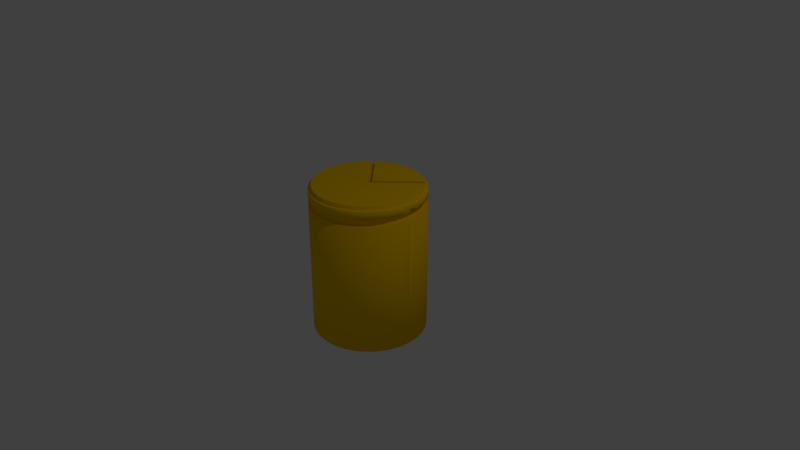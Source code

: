 # Source: RotoChip_PuzzleButton_002.blend  (saved by Blender 2.77.0; exported with 4.5.12 LTS)
import bpy
from mathutils import Matrix  # noqa: F401  (used for matrix-valued properties, if any)

bpy.ops.wm.read_factory_settings(use_empty=True)
scene = bpy.context.scene
scene.name = 'Scene'

# ---- collections
col_collection_1 = bpy.data.collections.new('Collection 1'); scene.collection.children.link(col_collection_1)

# ---- materials (node trees are filled in below, after node groups)
mat_yellowbuttonmaterial = bpy.data.materials.new('YellowButtonMaterial')
mat_yellowbuttonmaterial.alpha_threshold = 0.0
mat_yellowbuttonmaterial.use_transparent_shadow = False
mat_yellowbuttonmaterial.diffuse_color = (1.0, 0.6, 0.0, 1.0)
mat_yellowbuttonmaterial.roughness = 0.5
mat_yellowbuttonmaterial.specular_intensity = 0.6684

# ---- material node trees

# ---- world
world_world = bpy.data.worlds.new('World'); scene.world = world_world
world_world.color = (0.05088, 0.05088, 0.05088)
world_world.use_sun_shadow = False
world_world.sun_shadow_jitter_overblur = 0.0
world_world.cycles.sampling_method = 'MANUAL'

# ---- cameras
cam_camera = bpy.data.cameras.new('Camera')
cam_camera.clip_end = 100.0
cam_camera.lens = 35.0
cam_camera.sensor_width = 32.0
cam_camera.sensor_height = 18.0
cam_camera.ortho_scale = 7.314
cam_camera.dof.focus_distance = 0.0
cam_camera.dof.aperture_fstop = 128.0

# ---- lights
light_lamp = bpy.data.lights.new('Lamp', 'POINT')
light_lamp.transmission_factor = 0.0
light_lamp.cutoff_distance = 30.0
light_lamp.energy = 100.0
light_lamp.shadow_buffer_clip_start = 1.001
light_lamp.shadow_soft_size = 0.1
light_lamp.shadow_maximum_resolution = 0.006
light_lamp.use_absolute_resolution = True

# ---- meshes
me_cylinder = bpy.data.meshes.new('Cylinder')
me_cylinder.from_pydata([(0.1951, 0.9808, 0.95), (0.1951, 0.9808, 0.85), (0.0, 1.0, 0.85), (0.0, 1.0, 0.95), (0.7071, -0.7071, 0.95), (0.8315, -0.5556, 0.95), (0.9239, -0.3827, 0.95), (0.9808, -0.1951, 0.95), (1.0, 0.0, 0.95), (0.9808, 0.1951, 0.95), (0.9239, 0.3827, 0.95), (0.8315, 0.5556, 0.95), (0.7071, 0.7071, 0.95), (0.5556, 0.8315, 0.95), (0.3827, 0.9239, 0.95), (-0.1951, 0.9808, 0.95), (-0.3827, 0.9239, 0.95), (-0.5556, 0.8315, 0.95), (-0.7071, 0.7071, 0.95), (-0.7071, 0.7071, 0.95), (-0.6673, 0.6673, 0.95), (-0.5243, 0.7846, 0.95), (-0.3611, 0.8718, 0.95), (-0.1841, 0.9255, 0.95), (1.252e-06, 0.9437, 0.95), (0.1841, 0.9255, 0.95), (0.3611, 0.8718, 0.95), (0.5243, 0.7846, 0.95), (0.6673, 0.6673, 0.95), (0.7846, 0.5243, 0.95), (0.8718, 0.3611, 0.95), (0.9255, 0.1841, 0.95), (0.9437, 0.0, 0.95), (0.9255, -0.1841, 0.95), (0.8718, -0.3611, 0.95), (0.7846, -0.5243, 0.95), (0.6673, -0.6673, 0.95), (0.3827, 0.9239, 0.85), (-0.1951, 0.9808, 0.85), (-0.8315, 0.5556, 0.95), (-0.9239, 0.3827, 0.95), (-0.9808, 0.1951, 0.95), (-1.0, 1.043e-06, 0.95), (-0.9808, -0.1951, 0.95), (-0.9239, -0.3827, 0.95), (-0.8315, -0.5556, 0.95), (-0.7071, -0.7071, 0.95), (-0.5556, -0.8315, 0.95), (-0.3827, -0.9239, 0.95), (-0.1951, -0.9808, 0.95), (-3.278e-07, -1.0, 0.95), (0.1951, -0.9808, 0.95), (0.3827, -0.9239, 0.95), (0.5556, -0.8315, 0.95), (0.7071, -0.7071, 0.95), (0.5243, -0.7846, 0.95), (0.3611, -0.8718, 0.95), (0.1841, -0.9255, 0.95), (0.0, -0.9437, 0.95), (-0.1841, -0.9255, 0.95), (-0.3611, -0.8718, 0.95), (-0.5243, -0.7846, 0.95), (-0.6673, -0.6673, 0.95), (-0.7846, -0.5243, 0.95), (-0.8718, -0.3611, 0.95), (-0.9255, -0.1841, 0.95), (-0.9437, 5.364e-07, 0.95), (-0.9255, 0.1841, 0.95), (-0.8718, 0.3611, 0.95), (-0.7846, 0.5243, 0.95), (0.8315, -0.5556, 0.85), (0.7071, -0.7071, 0.85), (0.7071, -0.7071, 0.85), (0.9239, -0.3827, 0.85), (0.9808, -0.1951, 0.85), (1.0, 0.0, 0.85), (0.9808, 0.1951, 0.85), (0.9239, 0.3827, 0.85), (0.8315, 0.5556, 0.85), (0.7071, 0.7071, 0.85), (0.5556, 0.8315, 0.85), (-0.3827, 0.9239, 0.85), (-0.5556, 0.8315, 0.85), (-0.7071, 0.7071, 0.85), (-0.8315, 0.5556, 0.85), (-0.7071, 0.7071, 0.85), (-0.6673, 0.6673, 1.0), (-0.5243, 0.7846, 1.0), (-0.3611, 0.8718, 1.0), (-0.1841, 0.9255, 1.0), (0.0, 0.9437, 0.95), (0.06667, 0.9371, 0.95), (0.1841, 0.9255, 1.0), (0.3611, 0.8718, 1.0), (0.5243, 0.7846, 1.0), (0.6673, 0.6673, 1.0), (0.7846, 0.5243, 1.0), (0.8718, 0.3611, 1.0), (0.9255, 0.1841, 1.0), (0.9371, 0.06667, 0.95), (0.9437, 0.0, 1.0), (0.9255, -0.1841, 1.0), (0.9437, 0.0, 0.95), (0.8718, -0.3611, 1.0), (0.7846, -0.5243, 1.0), (0.6673, -0.6673, 1.0), (-0.9239, 0.3827, 0.85), (-0.9808, 0.1951, 0.85), (-1.0, 1.043e-06, 0.85), (-0.9808, -0.1951, 0.85), (-0.9239, -0.3827, 0.85), (-0.8315, -0.5556, 0.85), (-0.7071, -0.7071, 0.85), (-0.5556, -0.8315, 0.85), (-0.3827, -0.9239, 0.85), (-0.1951, -0.9808, 0.85), (-3.278e-07, -1.0, 0.85), (0.1951, -0.9808, 0.85), (0.3827, -0.9239, 0.85), (0.5556, -0.8315, 0.85), (0.5243, -0.7846, 1.0), (0.3611, -0.8718, 1.0), (0.1841, -0.9255, 1.0), (0.0, -0.9437, 1.0), (-0.1841, -0.9255, 1.0), (-0.3611, -0.8718, 1.0), (-0.5243, -0.7846, 1.0), (-0.6673, -0.6673, 1.0), (-0.7846, -0.5243, 1.0), (-0.8718, -0.3611, 1.0), (-0.9255, -0.1841, 1.0), (-0.9437, 5.364e-07, 1.0), (-0.9255, 0.1841, 1.0), (-0.8718, 0.3611, 1.0), (-0.7846, 0.5243, 1.0), (0.9437, 1.192e-07, 1.0), (0.0, 0.0, 1.0), (0.0, 0.9437, 1.0), (1.252e-06, 0.9437, 0.95), (0.06667, 0.9371, 1.0), (0.06667, 0.06667, 1.0), (0.9371, 0.06667, 1.0), (0.0, 0.0, 0.95), (0.06667, 0.06667, 0.95), (0.1951, 0.9808, 0.75), (0.1951, 0.9808, -1.0), (0.0, 1.0, -1.0), (0.0, 1.0, 0.75), (0.3827, 0.9239, 0.75), (0.3827, 0.9239, -1.0), (0.5556, 0.8315, -1.0), (0.7071, 0.7071, -1.0), (0.8315, 0.5556, -1.0), (0.9239, 0.3827, -1.0), (0.9808, 0.1951, -1.0), (1.0, 1.192e-07, -1.0), (0.9808, -0.1951, -1.0), (0.9239, -0.3827, -1.0), (0.8315, -0.5556, -1.0), (0.7071, -0.7071, -1.0), (0.5556, -0.8315, -1.0), (0.3827, -0.9239, -1.0), (0.1951, -0.9808, -1.0), (-3.278e-07, -1.0, -1.0), (-0.1951, -0.9808, -1.0), (-0.3827, -0.9239, -1.0), (-0.5556, -0.8315, -1.0), (-0.7071, -0.7071, -1.0), (-0.8315, -0.5556, -1.0), (-0.9239, -0.3827, -1.0), (-0.9808, -0.1951, -1.0), (-1.0, 1.043e-06, -1.0), (-0.9808, 0.1951, -1.0), (-0.9239, 0.3827, -1.0), (-0.8315, 0.5556, -1.0), (-0.7071, 0.7071, -1.0), (-0.5556, 0.8315, -1.0), (-0.3827, 0.9239, -1.0), (-0.1951, 0.9808, -1.0), (-0.1951, 0.9808, 0.75), (0.5556, 0.8315, 0.75), (0.7071, 0.7071, 0.75), (0.8315, 0.5556, 0.75), (0.9239, 0.3827, 0.75), (0.9808, 0.1951, 0.75), (1.0, 0.0, 0.75), (0.9808, -0.1951, 0.75), (0.9239, -0.3827, 0.75), (0.8315, -0.5556, 0.75), (0.7071, -0.7071, 0.75), (0.7071, -0.7071, 0.75), (0.5556, -0.8315, 0.75), (0.3827, -0.9239, 0.75), (0.1951, -0.9808, 0.75), (-3.278e-07, -1.0, 0.75), (-0.1951, -0.9808, 0.75), (-0.3827, -0.9239, 0.75), (-0.5556, -0.8315, 0.75), (-0.7071, -0.7071, 0.75), (-0.8315, -0.5556, 0.75), (-0.9239, -0.3827, 0.75), (-0.9808, -0.1951, 0.75), (-1.0, 1.043e-06, 0.75), (-0.9808, 0.1951, 0.75), (-0.9239, 0.3827, 0.75), (-0.8315, 0.5556, 0.75), (-0.7071, 0.7071, 0.75), (-0.7071, 0.7071, 0.75), (-0.5556, 0.8315, 0.75), (-0.3827, 0.9239, 0.75), (0.6673, -0.6673, 0.85), (0.7846, -0.5243, 0.85), (0.8718, -0.3611, 0.85), (0.9255, -0.1841, 0.85), (0.9437, 0.0, 0.85), (0.9255, 0.1841, 0.85), (0.8718, 0.3611, 0.85), (0.7846, 0.5243, 0.85), (0.6673, 0.6673, 0.85), (0.5243, 0.7846, 0.85), (0.3611, 0.8718, 0.85), (0.1841, 0.9255, 0.85), (1.192e-06, 0.9437, 0.85), (-0.1841, 0.9255, 0.85), (-0.3611, 0.8718, 0.85), (-0.5243, 0.7846, 0.85), (-0.6673, 0.6673, 0.85), (-0.7846, 0.5243, 0.85), (-0.8718, 0.3611, 0.85), (-0.9255, 0.1841, 0.85), (-0.9437, 5.662e-07, 0.85), (-0.9255, -0.1841, 0.85), (-0.8718, -0.3611, 0.85), (-0.7846, -0.5243, 0.85), (-0.6673, -0.6673, 0.85), (-0.5243, -0.7846, 0.85), (-0.3611, -0.8718, 0.85), (-0.1841, -0.9255, 0.85), (0.0, -0.9437, 0.85), (0.1841, -0.9255, 0.85), (0.3611, -0.8718, 0.85), (0.5243, -0.7846, 0.85), (-0.5243, 0.7846, 0.75), (-0.6673, 0.6673, 0.75), (-0.3611, 0.8718, 0.75), (-0.1841, 0.9255, 0.75), (1.192e-06, 0.9437, 0.75), (0.1841, 0.9255, 0.75), (0.3611, 0.8718, 0.75), (0.5243, 0.7846, 0.75), (0.6673, 0.6673, 0.75), (0.7846, 0.5243, 0.75), (0.8718, 0.3611, 0.75), (0.9255, 0.1841, 0.75), (0.9437, 0.0, 0.75), (0.9255, -0.1841, 0.75), (0.8718, -0.3611, 0.75), (0.7846, -0.5243, 0.75), (0.6673, -0.6673, 0.75), (0.5243, -0.7846, 0.75), (0.3611, -0.8718, 0.75), (0.1841, -0.9255, 0.75), (0.0, -0.9437, 0.75), (-0.1841, -0.9255, 0.75), (-0.3611, -0.8718, 0.75), (-0.5243, -0.7846, 0.75), (-0.6673, -0.6673, 0.75), (-0.7846, -0.5243, 0.75), (-0.8718, -0.3611, 0.75), (-0.9255, -0.1841, 0.75), (-0.9437, 5.662e-07, 0.75), (-0.9255, 0.1841, 0.75), (-0.8718, 0.3611, 0.75), (-0.7846, 0.5243, 0.75)], [], [(0, 1, 2, 3), (4, 5, 6, 7, 8, 9, 10, 11, 12, 13, 14, 0, 3, 15, 16, 17, 18, 19, 20, 21, 22, 23, 24, 25, 26, 27, 28, 29, 30, 31, 32, 33, 34, 35, 36), (14, 37, 1, 0), (3, 2, 38, 15), (19, 39, 40, 41, 42, 43, 44, 45, 46, 47, 48, 49, 50, 51, 52, 53, 54, 4, 36, 55, 56, 57, 58, 59, 60, 61, 62, 63, 64, 65, 66, 67, 68, 69, 20), (70, 5, 4, 54, 71, 72), (5, 70, 73, 6), (6, 73, 74, 7), (7, 74, 75, 8), (8, 75, 76, 9), (9, 76, 77, 10), (10, 77, 78, 11), (11, 78, 79, 12), (12, 79, 80, 13), (13, 80, 37, 14), (15, 38, 81, 16), (16, 81, 82, 17), (17, 82, 83, 18), (84, 39, 19, 18, 83, 85), (86, 87, 21, 20), (87, 88, 22, 21), (88, 89, 23, 22), (24, 23, 89, 137, 90, 138), (92, 93, 26, 25), (93, 94, 27, 26), (94, 95, 28, 27), (95, 96, 29, 28), (96, 97, 30, 29), (97, 98, 31, 30), (31, 98, 141, 99, 102, 32), (100, 101, 33, 32, 102), (101, 103, 34, 33), (103, 104, 35, 34), (104, 105, 36, 35), (39, 84, 106, 40), (40, 106, 107, 41), (41, 107, 108, 42), (42, 108, 109, 43), (43, 109, 110, 44), (44, 110, 111, 45), (45, 111, 112, 46), (46, 112, 113, 47), (47, 113, 114, 48), (48, 114, 115, 49), (49, 115, 116, 50), (50, 116, 117, 51), (51, 117, 118, 52), (52, 118, 119, 53), (53, 119, 71, 54), (105, 120, 55, 36), (120, 121, 56, 55), (121, 122, 57, 56), (122, 123, 58, 57), (123, 124, 59, 58), (124, 125, 60, 59), (125, 126, 61, 60), (126, 127, 62, 61), (127, 128, 63, 62), (128, 129, 64, 63), (129, 130, 65, 64), (130, 131, 66, 65), (131, 132, 67, 66), (132, 133, 68, 67), (133, 134, 69, 68), (134, 86, 20, 69), (135, 136, 137, 89, 88, 87, 86, 134, 133, 132, 131, 130, 129, 128, 127, 126, 125, 124, 123, 122, 121, 120, 105, 104, 103, 101, 100), (92, 25, 24, 138, 91, 139), (139, 140, 141, 98, 97, 96, 95, 94, 93, 92), (102, 135, 100), (102, 142, 136, 135), (137, 136, 142, 90), (90, 142, 143, 91, 138), (91, 143, 140, 139), (141, 140, 143, 99), (99, 143, 142, 102), (144, 145, 146, 147), (148, 149, 145, 144), (146, 145, 149, 150, 151, 152, 153, 154, 155, 156, 157, 158, 159, 160, 161, 162, 163, 164, 165, 166, 167, 168, 169, 170, 171, 172, 173, 174, 175, 176, 177, 178), (147, 146, 178, 179), (180, 150, 149, 148), (181, 151, 150, 180), (182, 152, 151, 181), (183, 153, 152, 182), (184, 154, 153, 183), (185, 155, 154, 184), (186, 156, 155, 185), (187, 157, 156, 186), (188, 158, 157, 187), (158, 188, 189, 190, 159), (191, 160, 159, 190), (192, 161, 160, 191), (193, 162, 161, 192), (194, 163, 162, 193), (195, 164, 163, 194), (196, 165, 164, 195), (197, 166, 165, 196), (198, 167, 166, 197), (199, 168, 167, 198), (200, 169, 168, 199), (201, 170, 169, 200), (202, 171, 170, 201), (203, 172, 171, 202), (204, 173, 172, 203), (205, 174, 173, 204), (174, 205, 206, 207, 175), (208, 176, 175, 207), (209, 177, 176, 208), (179, 178, 177, 209), (85, 83, 82, 81, 38, 2, 1, 37, 80, 79, 78, 77, 76, 75, 74, 73, 70, 72, 210, 211, 212, 213, 214, 215, 216, 217, 218, 219, 220, 221, 222, 223, 224, 225, 226), (72, 71, 119, 118, 117, 116, 115, 114, 113, 112, 111, 110, 109, 108, 107, 106, 84, 85, 226, 227, 228, 229, 230, 231, 232, 233, 234, 235, 236, 237, 238, 239, 240, 241, 210), (242, 243, 226, 225), (244, 242, 225, 224), (245, 244, 224, 223), (246, 245, 223, 222), (247, 246, 222, 221), (248, 247, 221, 220), (249, 248, 220, 219), (250, 249, 219, 218), (251, 250, 218, 217), (252, 251, 217, 216), (253, 252, 216, 215), (254, 253, 215, 214), (255, 254, 214, 213), (256, 255, 213, 212), (257, 256, 212, 211), (258, 257, 211, 210), (259, 258, 210, 241), (260, 259, 241, 240), (261, 260, 240, 239), (262, 261, 239, 238), (263, 262, 238, 237), (264, 263, 237, 236), (265, 264, 236, 235), (266, 265, 235, 234), (267, 266, 234, 233), (268, 267, 233, 232), (269, 268, 232, 231), (270, 269, 231, 230), (271, 270, 230, 229), (272, 271, 229, 228), (273, 272, 228, 227), (243, 273, 227, 226), (189, 188, 187, 186, 185, 184, 183, 182, 181, 180, 148, 144, 147, 179, 209, 208, 207, 206, 243, 242, 244, 245, 246, 247, 248, 249, 250, 251, 252, 253, 254, 255, 256, 257, 258), (206, 205, 204, 203, 202, 201, 200, 199, 198, 197, 196, 195, 194, 193, 192, 191, 190, 189, 258, 259, 260, 261, 262, 263, 264, 265, 266, 267, 268, 269, 270, 271, 272, 273, 243)])
me_cylinder.polygons.foreach_set('use_smooth', [1, 0, 1, 1, 0, 1, 1, 1, 1, 1, 1, 1, 1, 1, 1, 1, 1, 1, 1, 1, 1, 1, 1, 1, 1, 1, 1, 1, 1, 1, 1, 1, 1, 1, 1, 1, 1, 1, 1, 1, 1, 1, 1, 1, 1, 1, 1, 1, 1, 1, 1, 1, 1, 1, 1, 1, 1, 1, 1, 1, 1, 1, 1, 1, 1, 0, 1, 0, 0, 0, 0, 0, 0, 0, 0, 1, 1, 0, 1, 1, 1, 1, 1, 1, 1, 1, 1, 1, 1, 1, 1, 1, 1, 1, 1, 1, 1, 1, 1, 1, 1, 1, 1, 1, 1, 1, 1, 1, 0, 0, 1, 1, 1, 1, 1, 1, 1, 1, 1, 1, 1, 1, 1, 1, 1, 1, 1, 1, 1, 1, 1, 1, 1, 1, 1, 1, 1, 1, 1, 1, 1, 1, 0, 0])
_uv = me_cylinder.uv_layers.new(name='UVMap')
_uv.uv.foreach_set('vector', [0.9391, 0.6533, 0.9565, 0.6533, 0.9565, 0.6865, 0.9391, 0.6865, 0.3078, 0.6247, 0.2837, 0.6486, 0.2553, 0.6674, 0.2238, 0.6803, 0.1903, 0.6869, 0.1562, 0.6869, 0.1227, 0.6803, 0.09117, 0.6674, 0.0628, 0.6486, 0.03867, 0.6247, 0.01972, 0.5966, 0.006657, 0.5653, 3.113e-08, 0.5321, 0.0, 0.4983, 0.006657, 0.4651, 0.01972, 0.4339, 0.03867, 0.4057, 0.03867, 0.4057, 0.04625, 0.4119, 0.02836, 0.4384, 0.01604, 0.4679, 0.009758, 0.4992, 0.009759, 0.5312, 0.01604, 0.5625, 0.02836, 0.592, 0.04625, 0.6185, 0.06902, 0.6411, 0.0958, 0.6588, 0.1255, 0.671, 0.1571, 0.6773, 0.1893, 0.6773, 0.2209, 0.671, 0.2507, 0.6588, 0.2774, 0.6411, 0.3002, 0.6185, 0.9391, 0.622, 0.9565, 0.622, 0.9565, 0.6533, 0.9391, 0.6533, 0.9391, 0.6865, 0.9565, 0.6865, 0.9565, 0.7203, 0.9391, 0.7203, 0.03867, 0.4057, 0.0628, 0.3818, 0.09117, 0.363, 0.1227, 0.3501, 0.1562, 0.3435, 0.1903, 0.3435, 0.2238, 0.3501, 0.2553, 0.363, 0.2837, 0.3818, 0.3078, 0.4057, 0.3267, 0.4339, 0.3398, 0.4651, 0.3465, 0.4983, 0.3465, 0.5321, 0.3398, 0.5653, 0.3267, 0.5966, 0.3078, 0.6247, 0.3078, 0.6247, 0.3002, 0.6185, 0.3181, 0.592, 0.3304, 0.5625, 0.3367, 0.5312, 0.3367, 0.4992, 0.3304, 0.4679, 0.3181, 0.4384, 0.3002, 0.4119, 0.2774, 0.3893, 0.2507, 0.3716, 0.2209, 0.3594, 0.1893, 0.3531, 0.1571, 0.3531, 0.1255, 0.3594, 0.0958, 0.3716, 0.06902, 0.3893, 0.04625, 0.4119, 0.6903, 0.7131, 0.6729, 0.7131, 0.6729, 0.6869, 0.6729, 0.6869, 0.6903, 0.6869, 0.6903, 0.6869, 0.6729, 0.7131, 0.6903, 0.7131, 0.6903, 0.7429, 0.6729, 0.7429, 0.6729, 0.7429, 0.6903, 0.7429, 0.6903, 0.7753, 0.6729, 0.7753, 0.6729, 0.7753, 0.6903, 0.7753, 0.6903, 0.809, 0.6729, 0.809, 0.6729, 0.809, 0.6903, 0.809, 0.6903, 0.8426, 0.6729, 0.8426, 0.6729, 0.8426, 0.6903, 0.8426, 0.6903, 0.875, 0.6729, 0.875, 0.6729, 0.875, 0.6903, 0.875, 0.6903, 0.9048, 0.6729, 0.9048, 0.6729, 0.9048, 0.6903, 0.9048, 0.6903, 0.931, 0.6729, 0.931, 0.9391, 0.5697, 0.9565, 0.5697, 0.9565, 0.5938, 0.9391, 0.5938, 0.9391, 0.5938, 0.9565, 0.5938, 0.9565, 0.622, 0.9391, 0.622, 0.9391, 0.7203, 0.9565, 0.7203, 0.9565, 0.7535, 0.9391, 0.7535, 0.9391, 0.7535, 0.9565, 0.7535, 0.9565, 0.7847, 0.9391, 0.7847, 0.9391, 0.7847, 0.9565, 0.7847, 0.9565, 0.8127, 0.9391, 0.8127, 0.9391, 0.5436, 0.9565, 0.5436, 0.9565, 0.5697, 0.9565, 0.5697, 0.9391, 0.5697, 0.9391, 0.5697, 1.0, 0.556, 1.0, 0.5824, 0.9913, 0.5824, 0.9913, 0.556, 1.0, 0.5824, 1.0, 0.6119, 0.9913, 0.6119, 0.9913, 0.5824, 1.0, 0.6119, 1.0, 0.6432, 0.9913, 0.6432, 0.9913, 0.6119, 0.9913, 0.6751, 0.9913, 0.6432, 1.0, 0.6432, 1.0, 0.6751, 0.9913, 0.6751, 0.9913, 0.6751, 1.0, 0.7064, 1.0, 0.736, 0.9913, 0.736, 0.9913, 0.7064, 1.0, 0.736, 1.0, 0.7626, 0.9913, 0.7626, 0.9913, 0.736, 1.0, 0.7626, 1.0, 0.7853, 0.9913, 0.7853, 0.9913, 0.7626, 0.9907, 0.2303, 0.9907, 0.2056, 0.9994, 0.2056, 0.9994, 0.2303, 0.9907, 0.2056, 0.9907, 0.1775, 0.9994, 0.1775, 0.9994, 0.2056, 0.9907, 0.1775, 0.9907, 0.1469, 0.9994, 0.1469, 0.9994, 0.1775, 0.9994, 0.1469, 0.9907, 0.1469, 0.9907, 0.1267, 0.9994, 0.1267, 0.9994, 0.1151, 0.9994, 0.1151, 0.9907, 0.1151, 0.9907, 0.08338, 0.9994, 0.08338, 0.9994, 0.1151, 0.9994, 0.1151, 0.9907, 0.08338, 0.9907, 0.05283, 0.9994, 0.05283, 0.9994, 0.08338, 0.9907, 0.05283, 0.9907, 0.02468, 0.9994, 0.02468, 0.9994, 0.05283, 0.9907, 0.02468, 0.9907, 0.0, 0.9994, 0.0, 0.9994, 0.02468, 0.9565, 0.5436, 0.9391, 0.5436, 0.9391, 0.5138, 0.9565, 0.5138, 0.9565, 0.5138, 0.9391, 0.5138, 0.9391, 0.4814, 0.9565, 0.4814, 0.9565, 0.4814, 0.9391, 0.4814, 0.9391, 0.4477, 0.9565, 0.4477, 0.9565, 0.4477, 0.9391, 0.4477, 0.9391, 0.414, 0.9565, 0.414, 0.9565, 0.414, 0.9391, 0.414, 0.9391, 0.3817, 0.9565, 0.3817, 0.9565, 0.3817, 0.9391, 0.3817, 0.9391, 0.3518, 0.9565, 0.3518, 0.9565, 0.3518, 0.9391, 0.3518, 0.9391, 0.3257, 0.9565, 0.3257, 0.6729, 0.931, 0.6555, 0.931, 0.6555, 0.9048, 0.6729, 0.9048, 0.6729, 0.9048, 0.6555, 0.9048, 0.6555, 0.875, 0.6729, 0.875, 0.6729, 0.875, 0.6555, 0.875, 0.6555, 0.8426, 0.6729, 0.8426, 0.6729, 0.8426, 0.6555, 0.8426, 0.6555, 0.809, 0.6729, 0.809, 0.6729, 0.809, 0.6555, 0.809, 0.6555, 0.7753, 0.6729, 0.7753, 0.6729, 0.7753, 0.6555, 0.7753, 0.6555, 0.7429, 0.6729, 0.7429, 0.6729, 0.7429, 0.6555, 0.7429, 0.6555, 0.7131, 0.6729, 0.7131, 0.6729, 0.7131, 0.6555, 0.7131, 0.6555, 0.6869, 0.6729, 0.6869, 0.9913, 0.556, 0.9913, 0.5313, 1.0, 0.5313, 1.0, 0.556, 0.9913, 0.5313, 0.9913, 0.5032, 1.0, 0.5032, 1.0, 0.5313, 0.9913, 0.5032, 0.9913, 0.4726, 1.0, 0.4726, 1.0, 0.5032, 0.9913, 0.4726, 0.9913, 0.4408, 1.0, 0.4408, 1.0, 0.4726, 0.9913, 0.4408, 0.9913, 0.4091, 1.0, 0.4091, 1.0, 0.4408, 0.9913, 0.4091, 0.9913, 0.3785, 1.0, 0.3785, 1.0, 0.4091, 0.9913, 0.3785, 0.9913, 0.3504, 1.0, 0.3504, 1.0, 0.3785, 0.9913, 0.3504, 0.9913, 0.3257, 1.0, 0.3257, 1.0, 0.3504, 0.9652, 0.7863, 0.9652, 0.7616, 0.9739, 0.7616, 0.9739, 0.7863, 0.9652, 0.7616, 0.9652, 0.7335, 0.9739, 0.7335, 0.9739, 0.7616, 0.9652, 0.7335, 0.9652, 0.7029, 0.9739, 0.7029, 0.9739, 0.7335, 0.9652, 0.7029, 0.9652, 0.6711, 0.9739, 0.6711, 0.9739, 0.7029, 0.9652, 0.6711, 0.9652, 0.6394, 0.9739, 0.6394, 0.9739, 0.6711, 0.9652, 0.6394, 0.9652, 0.6088, 0.9739, 0.6088, 0.9739, 0.6394, 0.9652, 0.6088, 0.9652, 0.5807, 0.9739, 0.5807, 0.9739, 0.6088, 0.9652, 0.5807, 0.9652, 0.556, 0.9739, 0.556, 0.9739, 0.5807, 0.9733, 0.0477, 0.8572, 0.1628, 0.9733, 0.278, 0.9484, 0.2982, 0.92, 0.3133, 0.8892, 0.3226, 0.8572, 0.3257, 0.8251, 0.3226, 0.7943, 0.3133, 0.7659, 0.2982, 0.741, 0.278, 0.7206, 0.2533, 0.7054, 0.2252, 0.6961, 0.1946, 0.6929, 0.1628, 0.6961, 0.1311, 0.7054, 0.1005, 0.7206, 0.07237, 0.741, 0.0477, 0.7659, 0.02744, 0.7943, 0.0124, 0.8251, 0.003129, 0.8572, 0.0, 0.8892, 0.003129, 0.92, 0.0124, 0.9484, 0.02744, 0.9733, 0.0477, 1.0, 0.7064, 0.9913, 0.7064, 0.9913, 0.6751, 0.9913, 0.6751, 0.9913, 0.6864, 1.0, 0.6864, 0.4913, 0.8498, 0.6428, 0.8498, 0.6428, 1.0, 0.6223, 0.998, 0.5915, 0.9887, 0.5631, 0.9737, 0.5382, 0.9534, 0.5178, 0.9288, 0.5026, 0.9006, 0.4933, 0.8701, 0.9994, 0.1151, 0.9907, 0.1151, 0.9907, 0.1151, 0.9826, 0.7863, 0.9826, 0.9484, 0.9739, 0.9484, 0.9739, 0.7863, 0.9739, 0.7863, 0.9739, 0.9491, 0.9652, 0.9491, 0.9652, 0.7863, 0.4913, 0.6869, 0.6555, 0.6869, 0.6439, 0.6984, 0.4924, 0.6984, 0.4913, 0.6869, 0.9478, 0.9629, 0.9478, 0.8127, 0.9565, 0.8127, 0.9565, 0.9629, 0.9478, 0.8127, 0.9478, 0.9629, 0.9391, 0.9629, 0.9391, 0.8127, 0.6439, 0.8487, 0.6439, 0.6984, 0.6555, 0.6869, 0.6555, 0.8498, 0.3305, 0.9889, 0.3305, 0.6869, 0.364, 0.6869, 0.364, 0.9889, 0.2989, 0.9889, 0.2989, 0.6869, 0.3305, 0.6869, 0.3305, 0.9889, 5.188e-08, 0.1548, 0.006657, 0.1216, 0.01972, 0.09039, 0.03867, 0.06226, 0.0628, 0.03834, 0.09117, 0.01955, 0.1227, 0.0066, 0.1562, 1.029e-08, 0.1903, 0.0, 0.2238, 0.0066, 0.2553, 0.01955, 0.2837, 0.03834, 0.3078, 0.06226, 0.3267, 0.09039, 0.3398, 0.1216, 0.3465, 0.1548, 0.3465, 0.1887, 0.3398, 0.2218, 0.3267, 0.2531, 0.3078, 0.2812, 0.2837, 0.3051, 0.2553, 0.3239, 0.2238, 0.3369, 0.1903, 0.3435, 0.1562, 0.3435, 0.1227, 0.3369, 0.09117, 0.3239, 0.0628, 0.3051, 0.03867, 0.2812, 0.01972, 0.2531, 0.006657, 0.2218, 0.0, 0.1887, 0.364, 0.9889, 0.364, 0.6869, 0.3981, 0.6869, 0.3981, 0.9889, 0.2704, 0.9889, 0.2704, 0.6869, 0.2989, 0.6869, 0.2989, 0.9889, 0.2462, 0.9889, 0.2462, 0.6869, 0.2704, 0.6869, 0.2704, 0.9889, 0.2198, 0.9889, 0.2198, 0.6869, 0.2462, 0.6869, 0.2462, 0.9889, 0.1897, 0.9889, 0.1897, 0.6869, 0.2198, 0.6869, 0.2198, 0.9889, 0.157, 0.9889, 0.157, 0.6869, 0.1897, 0.6869, 0.1897, 0.9889, 0.1231, 0.9889, 0.1231, 0.6869, 0.157, 0.6869, 0.157, 0.9889, 0.08912, 0.9889, 0.08912, 0.6869, 0.1231, 0.6869, 0.1231, 0.9889, 0.05647, 0.9889, 0.05647, 0.6869, 0.08912, 0.6869, 0.08912, 0.9889, 0.02638, 0.9889, 0.02638, 0.6869, 0.05647, 0.6869, 0.05647, 0.9889, 0.02638, 0.6869, 0.02638, 0.9889, 0.0, 0.9889, 0.0, 0.9889, 2.075e-08, 0.6869, 0.9127, 0.9297, 0.9127, 0.6277, 0.9391, 0.6277, 0.9391, 0.9297, 0.8826, 0.9297, 0.8826, 0.6277, 0.9127, 0.6277, 0.9127, 0.9297, 0.85, 0.9297, 0.85, 0.6277, 0.8826, 0.6277, 0.8826, 0.9297, 0.816, 0.9297, 0.816, 0.6277, 0.85, 0.6277, 0.85, 0.9297, 0.782, 0.9297, 0.782, 0.6277, 0.816, 0.6277, 0.816, 0.9297, 0.7494, 0.9297, 0.7494, 0.6277, 0.782, 0.6277, 0.782, 0.9297, 0.7193, 0.9297, 0.7193, 0.6277, 0.7494, 0.6277, 0.7494, 0.9297, 0.6929, 0.9297, 0.6929, 0.6277, 0.7193, 0.6277, 0.7193, 0.9297, 0.9127, 0.6277, 0.9127, 0.3257, 0.9391, 0.3257, 0.9391, 0.6277, 0.8826, 0.6277, 0.8826, 0.3257, 0.9127, 0.3257, 0.9127, 0.6277, 0.85, 0.6277, 0.85, 0.3257, 0.8826, 0.3257, 0.8826, 0.6277, 0.816, 0.6277, 0.816, 0.3257, 0.85, 0.3257, 0.85, 0.6277, 0.782, 0.6277, 0.782, 0.3257, 0.816, 0.3257, 0.816, 0.6277, 0.7494, 0.6277, 0.7494, 0.3257, 0.782, 0.3257, 0.782, 0.6277, 0.7193, 0.6277, 0.7193, 0.3257, 0.7494, 0.3257, 0.7494, 0.6277, 0.7193, 0.3257, 0.7193, 0.6277, 0.6929, 0.6277, 0.6929, 0.6277, 0.6929, 0.3257, 0.463, 0.9889, 0.463, 0.6869, 0.4913, 0.6869, 0.4913, 0.9889, 0.4315, 0.9889, 0.4315, 0.6869, 0.463, 0.6869, 0.463, 0.9889, 0.3981, 0.9889, 0.3981, 0.6869, 0.4315, 0.6869, 0.4315, 0.9889, 0.4093, 0.3818, 0.4093, 0.3818, 0.4376, 0.363, 0.4692, 0.3501, 0.5026, 0.3435, 0.5367, 0.3435, 0.5702, 0.3501, 0.6017, 0.363, 0.6301, 0.3818, 0.6542, 0.4057, 0.6732, 0.4339, 0.6863, 0.4651, 0.6929, 0.4983, 0.6929, 0.5321, 0.6863, 0.5653, 0.6732, 0.5966, 0.6542, 0.6247, 0.6301, 0.6486, 0.6239, 0.6411, 0.6467, 0.6185, 0.6645, 0.592, 0.6769, 0.5625, 0.6832, 0.5312, 0.6832, 0.4992, 0.6769, 0.4679, 0.6645, 0.4384, 0.6467, 0.4119, 0.6239, 0.3893, 0.5971, 0.3716, 0.5674, 0.3594, 0.5358, 0.3531, 0.5036, 0.3531, 0.472, 0.3594, 0.4423, 0.3716, 0.4155, 0.3893, 0.6301, 0.6486, 0.6301, 0.6486, 0.6017, 0.6674, 0.5702, 0.6803, 0.5367, 0.6869, 0.5026, 0.6869, 0.4692, 0.6803, 0.4376, 0.6674, 0.4093, 0.6486, 0.3851, 0.6247, 0.3662, 0.5966, 0.3531, 0.5653, 0.3465, 0.5321, 0.3465, 0.4983, 0.3531, 0.4651, 0.3662, 0.4339, 0.3851, 0.4057, 0.4093, 0.3818, 0.4155, 0.3893, 0.3927, 0.4119, 0.3748, 0.4384, 0.3625, 0.4679, 0.3562, 0.4992, 0.3562, 0.5312, 0.3625, 0.5625, 0.3748, 0.592, 0.3927, 0.6185, 0.4155, 0.6411, 0.4423, 0.6588, 0.472, 0.671, 0.5036, 0.6773, 0.5358, 0.6773, 0.5674, 0.671, 0.5971, 0.6588, 0.6239, 0.6411, 0.9913, 0.7588, 0.9913, 0.7853, 0.9739, 0.7853, 0.9739, 0.7588, 0.9913, 0.7294, 0.9913, 0.7588, 0.9739, 0.7588, 0.9739, 0.7294, 0.9913, 0.6981, 0.9913, 0.7294, 0.9739, 0.7294, 0.9739, 0.6981, 0.9913, 0.6662, 0.9913, 0.6981, 0.9739, 0.6981, 0.9739, 0.6662, 0.9913, 0.6349, 0.9913, 0.6662, 0.9739, 0.6662, 0.9739, 0.6349, 0.9913, 0.6053, 0.9913, 0.6349, 0.9739, 0.6349, 0.9739, 0.6053, 0.9913, 0.5787, 0.9913, 0.6053, 0.9739, 0.6053, 0.9739, 0.5787, 0.9913, 0.556, 0.9913, 0.5787, 0.9739, 0.5787, 0.9739, 0.556, 0.9739, 0.3504, 0.9739, 0.3257, 0.9913, 0.3257, 0.9913, 0.3504, 0.9739, 0.3785, 0.9739, 0.3504, 0.9913, 0.3504, 0.9913, 0.3785, 0.9739, 0.4091, 0.9739, 0.3785, 0.9913, 0.3785, 0.9913, 0.4091, 0.9739, 0.4408, 0.9739, 0.4091, 0.9913, 0.4091, 0.9913, 0.4408, 0.9739, 0.4726, 0.9739, 0.4408, 0.9913, 0.4408, 0.9913, 0.4726, 0.9739, 0.5032, 0.9739, 0.4726, 0.9913, 0.4726, 0.9913, 0.5032, 0.9739, 0.5313, 0.9739, 0.5032, 0.9913, 0.5032, 0.9913, 0.5313, 0.9739, 0.556, 0.9739, 0.5313, 0.9913, 0.5313, 0.9913, 0.556, 0.9733, 0.02468, 0.9733, 0.0, 0.9907, 0.0, 0.9907, 0.02468, 0.9733, 0.05283, 0.9733, 0.02468, 0.9907, 0.02468, 0.9907, 0.05283, 0.9733, 0.08338, 0.9733, 0.05283, 0.9907, 0.05283, 0.9907, 0.08338, 0.9733, 0.1151, 0.9733, 0.08338, 0.9907, 0.08338, 0.9907, 0.1151, 0.9733, 0.1469, 0.9733, 0.1151, 0.9907, 0.1151, 0.9907, 0.1469, 0.9733, 0.1775, 0.9733, 0.1469, 0.9907, 0.1469, 0.9907, 0.1775, 0.9733, 0.2056, 0.9733, 0.1775, 0.9907, 0.1775, 0.9907, 0.2056, 0.9733, 0.2303, 0.9733, 0.2056, 0.9907, 0.2056, 0.9907, 0.2303, 0.9565, 0.3504, 0.9565, 0.3257, 0.9739, 0.3257, 0.9739, 0.3504, 0.9565, 0.3785, 0.9565, 0.3504, 0.9739, 0.3504, 0.9739, 0.3785, 0.9565, 0.4091, 0.9565, 0.3785, 0.9739, 0.3785, 0.9739, 0.4091, 0.9565, 0.4408, 0.9565, 0.4091, 0.9739, 0.4091, 0.9739, 0.4408, 0.9565, 0.4726, 0.9565, 0.4408, 0.9739, 0.4408, 0.9739, 0.4726, 0.9565, 0.5032, 0.9565, 0.4726, 0.9739, 0.4726, 0.9739, 0.5032, 0.9565, 0.5313, 0.9565, 0.5032, 0.9739, 0.5032, 0.9739, 0.5313, 0.9565, 0.556, 0.9565, 0.5313, 0.9739, 0.5313, 0.9739, 0.556, 0.6542, 0.2812, 0.6301, 0.3051, 0.6017, 0.3239, 0.5702, 0.3369, 0.5367, 0.3435, 0.5026, 0.3435, 0.4692, 0.3369, 0.4376, 0.3239, 0.4093, 0.3051, 0.3851, 0.2812, 0.3662, 0.2531, 0.3531, 0.2218, 0.3465, 0.1887, 0.3465, 0.1548, 0.3531, 0.1216, 0.3662, 0.09039, 0.3851, 0.06226, 0.3851, 0.06226, 0.3927, 0.06843, 0.3748, 0.09497, 0.3625, 0.1245, 0.3562, 0.1558, 0.3562, 0.1877, 0.3625, 0.219, 0.3748, 0.2485, 0.3927, 0.275, 0.4155, 0.2976, 0.4423, 0.3154, 0.472, 0.3276, 0.5036, 0.3338, 0.5358, 0.3338, 0.5674, 0.3276, 0.5971, 0.3154, 0.6239, 0.2976, 0.6467, 0.275, 0.3851, 0.06226, 0.4093, 0.03834, 0.4376, 0.01955, 0.4692, 0.0066, 0.5026, 5.143e-08, 0.5367, 0.0, 0.5702, 0.0066, 0.6017, 0.01955, 0.6301, 0.03834, 0.6542, 0.06226, 0.6732, 0.09039, 0.6863, 0.1216, 0.6929, 0.1548, 0.6929, 0.1887, 0.6863, 0.2218, 0.6732, 0.2531, 0.6542, 0.2812, 0.6542, 0.2812, 0.6467, 0.275, 0.6645, 0.2485, 0.6769, 0.219, 0.6832, 0.1877, 0.6832, 0.1558, 0.6769, 0.1245, 0.6645, 0.09497, 0.6467, 0.06843, 0.6239, 0.04585, 0.5971, 0.02812, 0.5674, 0.0159, 0.5358, 0.009675, 0.5036, 0.009674, 0.472, 0.0159, 0.4423, 0.02812, 0.4155, 0.04585, 0.3927, 0.06843])
me_cylinder.materials.append(mat_yellowbuttonmaterial)
me_cylinder.use_remesh_preserve_volume = False
me_cylinder.use_remesh_preserve_attributes = False
me_cylinder.use_mirror_vertex_groups = False
me_cylinder.update()

# ---- objects
ob_yellowbutton = bpy.data.objects.new('YellowButton', me_cylinder)
ob_lamp = bpy.data.objects.new('Lamp', light_lamp)
ob_camera = bpy.data.objects.new('Camera', cam_camera)

# ---- transforms, parenting, visibility, modifiers, constraints
ob_yellowbutton.location = (0.0, 0.0, 0.0)
ob_yellowbutton.rotation_euler = (0.0, 0.0, 0.7854)
ob_yellowbutton.scale = (0.75, 0.75, 1.0)
ob_yellowbutton.lineart.crease_threshold = 0.0
ob_lamp.location = (4.076, 1.005, 5.904)
ob_lamp.rotation_euler = (0.6503, 0.05522, 1.866)
ob_lamp.lock_rotations_4d = False
ob_lamp.empty_display_type = 'ARROWS'
ob_lamp.color = (0.0, 0.0, 0.0, 0.0)
ob_lamp.lineart.crease_threshold = 0.0
ob_camera.location = (7.481, -6.508, 5.344)
ob_camera.rotation_euler = (1.109, 0.0, 0.8149)
ob_camera.lock_rotations_4d = False
ob_camera.empty_display_type = 'ARROWS'
ob_camera.color = (0.0, 0.0, 0.0, 0.0)
ob_camera.display_type = 'WIRE'
ob_camera.lineart.crease_threshold = 0.0

# ---- collection membership
col_collection_1.objects.link(ob_yellowbutton)
col_collection_1.objects.link(ob_lamp)
col_collection_1.objects.link(ob_camera)

# ---- scene / render settings (as saved in the file)
scene.camera = ob_camera
scene.frame_start = 1; scene.frame_end = 250; scene.frame_set(1)
scene.render.engine = 'BLENDER_EEVEE_NEXT'
scene.render.resolution_percentage = 50
scene.render.dither_intensity = 0.0
scene.cycles.use_denoising = False
scene.cycles.samples = 128
scene.cycles.sampling_pattern = 'TABULATED_SOBOL'
scene.cycles.light_sampling_threshold = 0.0
scene.cycles.use_adaptive_sampling = False
scene.cycles.use_light_tree = False
scene.cycles.blur_glossy = 0.0
scene.cycles.sample_clamp_indirect = 0.0
scene.view_settings.view_transform = 'Standard'
bpy.context.view_layer.update()
